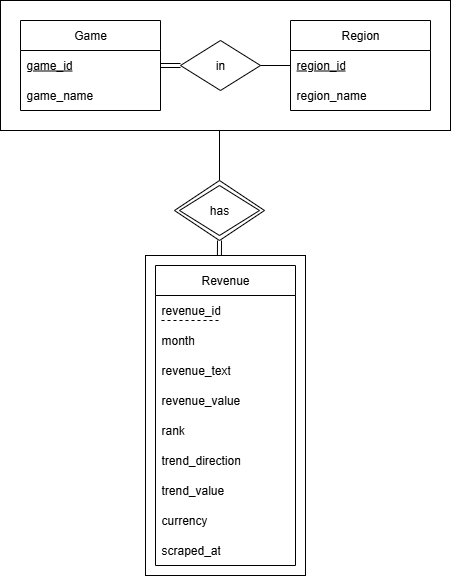

The diagram above was exported from draw.io. Its source (the exported page's mxGraphModel, read from the mxfile embedded in the PNG):
<mxGraphModel dx="1577" dy="938" grid="1" gridSize="10" guides="1" tooltips="1" connect="1" arrows="1" fold="1" page="1" pageScale="1" pageWidth="850" pageHeight="1100" math="0" shadow="0" extFonts="Permanent Marker^https://fonts.googleapis.com/css?family=Permanent+Marker">
  <root>
    <mxCell id="0" />
    <mxCell id="1" parent="0" />
    <mxCell id="2" value="" style="rounded=0;whiteSpace=wrap;html=1;" vertex="1" parent="1">
      <mxGeometry x="250" y="140" width="450" height="130" as="geometry" />
    </mxCell>
    <mxCell id="3" style="edgeStyle=orthogonalEdgeStyle;rounded=0;orthogonalLoop=1;jettySize=auto;html=1;exitX=0.5;exitY=0;exitDx=0;exitDy=0;entryX=0.5;entryY=1;entryDx=0;entryDy=0;endArrow=none;endFill=0;" edge="1" source="4" target="2" parent="1">
      <mxGeometry relative="1" as="geometry">
        <Array as="points">
          <mxPoint x="469" y="270" />
        </Array>
      </mxGeometry>
    </mxCell>
    <mxCell id="4" value="" style="rhombus;whiteSpace=wrap;html=1;" vertex="1" parent="1">
      <mxGeometry x="424" y="320" width="90" height="60" as="geometry" />
    </mxCell>
    <mxCell id="5" value="" style="rounded=0;whiteSpace=wrap;html=1;" vertex="1" parent="1">
      <mxGeometry x="395" y="395" width="160" height="320" as="geometry" />
    </mxCell>
    <mxCell id="6" value="Region" style="swimlane;fontStyle=0;childLayout=stackLayout;horizontal=1;startSize=30;horizontalStack=0;resizeParent=1;resizeParentMax=0;resizeLast=0;collapsible=1;marginBottom=0;whiteSpace=wrap;html=1;" vertex="1" parent="1">
      <mxGeometry x="540" y="160" width="140" height="90" as="geometry" />
    </mxCell>
    <mxCell id="7" value="&lt;u&gt;region_id&lt;/u&gt;" style="text;strokeColor=none;fillColor=none;align=left;verticalAlign=middle;spacingLeft=4;spacingRight=4;overflow=hidden;points=[[0,0.5],[1,0.5]];portConstraint=eastwest;rotatable=0;whiteSpace=wrap;html=1;" vertex="1" parent="6">
      <mxGeometry y="30" width="140" height="30" as="geometry" />
    </mxCell>
    <mxCell id="8" value="region_name" style="text;strokeColor=none;fillColor=none;align=left;verticalAlign=middle;spacingLeft=4;spacingRight=4;overflow=hidden;points=[[0,0.5],[1,0.5]];portConstraint=eastwest;rotatable=0;whiteSpace=wrap;html=1;" vertex="1" parent="6">
      <mxGeometry y="60" width="140" height="30" as="geometry" />
    </mxCell>
    <mxCell id="9" value="Game" style="swimlane;fontStyle=0;childLayout=stackLayout;horizontal=1;startSize=30;horizontalStack=0;resizeParent=1;resizeParentMax=0;resizeLast=0;collapsible=1;marginBottom=0;whiteSpace=wrap;html=1;" vertex="1" parent="1">
      <mxGeometry x="270" y="160" width="140" height="90" as="geometry" />
    </mxCell>
    <mxCell id="10" value="&lt;u&gt;game_id&lt;/u&gt;" style="text;strokeColor=none;fillColor=none;align=left;verticalAlign=middle;spacingLeft=4;spacingRight=4;overflow=hidden;points=[[0,0.5],[1,0.5]];portConstraint=eastwest;rotatable=0;whiteSpace=wrap;html=1;" vertex="1" parent="9">
      <mxGeometry y="30" width="140" height="30" as="geometry" />
    </mxCell>
    <mxCell id="11" value="game_name" style="text;strokeColor=none;fillColor=none;align=left;verticalAlign=middle;spacingLeft=4;spacingRight=4;overflow=hidden;points=[[0,0.5],[1,0.5]];portConstraint=eastwest;rotatable=0;whiteSpace=wrap;html=1;" vertex="1" parent="9">
      <mxGeometry y="60" width="140" height="30" as="geometry" />
    </mxCell>
    <mxCell id="12" value="Revenue" style="swimlane;fontStyle=0;childLayout=stackLayout;horizontal=1;startSize=30;horizontalStack=0;resizeParent=1;resizeParentMax=0;resizeLast=0;collapsible=1;marginBottom=0;whiteSpace=wrap;html=1;" vertex="1" parent="1">
      <mxGeometry x="405" y="405" width="140" height="300" as="geometry" />
    </mxCell>
    <mxCell id="13" value="revenue_id" style="text;strokeColor=none;fillColor=none;align=left;verticalAlign=middle;spacingLeft=4;spacingRight=4;overflow=hidden;points=[[0,0.5],[1,0.5]];portConstraint=eastwest;rotatable=0;whiteSpace=wrap;html=1;" vertex="1" parent="12">
      <mxGeometry y="30" width="140" height="30" as="geometry" />
    </mxCell>
    <mxCell id="14" value="" style="endArrow=none;dashed=1;html=1;rounded=0;" edge="1" parent="12">
      <mxGeometry width="50" height="50" relative="1" as="geometry">
        <mxPoint x="6" y="55" as="sourcePoint" />
        <mxPoint x="66" y="55" as="targetPoint" />
      </mxGeometry>
    </mxCell>
    <mxCell id="15" value="month" style="text;strokeColor=none;fillColor=none;align=left;verticalAlign=middle;spacingLeft=4;spacingRight=4;overflow=hidden;points=[[0,0.5],[1,0.5]];portConstraint=eastwest;rotatable=0;whiteSpace=wrap;html=1;" vertex="1" parent="12">
      <mxGeometry y="60" width="140" height="30" as="geometry" />
    </mxCell>
    <mxCell id="16" value="revenue_text" style="text;strokeColor=none;fillColor=none;align=left;verticalAlign=middle;spacingLeft=4;spacingRight=4;overflow=hidden;points=[[0,0.5],[1,0.5]];portConstraint=eastwest;rotatable=0;whiteSpace=wrap;html=1;" vertex="1" parent="12">
      <mxGeometry y="90" width="140" height="30" as="geometry" />
    </mxCell>
    <mxCell id="17" value="revenue_value" style="text;strokeColor=none;fillColor=none;align=left;verticalAlign=middle;spacingLeft=4;spacingRight=4;overflow=hidden;points=[[0,0.5],[1,0.5]];portConstraint=eastwest;rotatable=0;whiteSpace=wrap;html=1;" vertex="1" parent="12">
      <mxGeometry y="120" width="140" height="30" as="geometry" />
    </mxCell>
    <mxCell id="18" value="rank" style="text;strokeColor=none;fillColor=none;align=left;verticalAlign=middle;spacingLeft=4;spacingRight=4;overflow=hidden;points=[[0,0.5],[1,0.5]];portConstraint=eastwest;rotatable=0;whiteSpace=wrap;html=1;" vertex="1" parent="12">
      <mxGeometry y="150" width="140" height="30" as="geometry" />
    </mxCell>
    <mxCell id="19" value="trend_direction" style="text;strokeColor=none;fillColor=none;align=left;verticalAlign=middle;spacingLeft=4;spacingRight=4;overflow=hidden;points=[[0,0.5],[1,0.5]];portConstraint=eastwest;rotatable=0;whiteSpace=wrap;html=1;" vertex="1" parent="12">
      <mxGeometry y="180" width="140" height="30" as="geometry" />
    </mxCell>
    <mxCell id="20" value="trend_value" style="text;strokeColor=none;fillColor=none;align=left;verticalAlign=middle;spacingLeft=4;spacingRight=4;overflow=hidden;points=[[0,0.5],[1,0.5]];portConstraint=eastwest;rotatable=0;whiteSpace=wrap;html=1;" vertex="1" parent="12">
      <mxGeometry y="210" width="140" height="30" as="geometry" />
    </mxCell>
    <mxCell id="21" value="currency" style="text;strokeColor=none;fillColor=none;align=left;verticalAlign=middle;spacingLeft=4;spacingRight=4;overflow=hidden;points=[[0,0.5],[1,0.5]];portConstraint=eastwest;rotatable=0;whiteSpace=wrap;html=1;" vertex="1" parent="12">
      <mxGeometry y="240" width="140" height="30" as="geometry" />
    </mxCell>
    <mxCell id="22" value="scraped_at" style="text;strokeColor=none;fillColor=none;align=left;verticalAlign=middle;spacingLeft=4;spacingRight=4;overflow=hidden;points=[[0,0.5],[1,0.5]];portConstraint=eastwest;rotatable=0;whiteSpace=wrap;html=1;" vertex="1" parent="12">
      <mxGeometry y="270" width="140" height="30" as="geometry" />
    </mxCell>
    <mxCell id="23" value="has" style="rhombus;whiteSpace=wrap;html=1;" vertex="1" parent="1">
      <mxGeometry x="429" y="325" width="80" height="50" as="geometry" />
    </mxCell>
    <mxCell id="24" style="edgeStyle=orthogonalEdgeStyle;rounded=0;orthogonalLoop=1;jettySize=auto;html=1;exitX=1;exitY=0.5;exitDx=0;exitDy=0;entryX=0;entryY=0.5;entryDx=0;entryDy=0;endArrow=none;endFill=0;" edge="1" source="25" target="7" parent="1">
      <mxGeometry relative="1" as="geometry" />
    </mxCell>
    <mxCell id="25" value="in" style="rhombus;whiteSpace=wrap;html=1;" vertex="1" parent="1">
      <mxGeometry x="430" y="180" width="80" height="50" as="geometry" />
    </mxCell>
    <mxCell id="26" style="edgeStyle=orthogonalEdgeStyle;rounded=0;orthogonalLoop=1;jettySize=auto;html=1;exitX=0.5;exitY=1;exitDx=0;exitDy=0;entryX=0.462;entryY=0;entryDx=0;entryDy=0;entryPerimeter=0;endArrow=none;endFill=0;shape=link;" edge="1" source="4" target="5" parent="1">
      <mxGeometry relative="1" as="geometry" />
    </mxCell>
    <mxCell id="27" style="edgeStyle=orthogonalEdgeStyle;rounded=0;orthogonalLoop=1;jettySize=auto;html=1;entryX=1;entryY=0.5;entryDx=0;entryDy=0;endArrow=none;endFill=0;shape=link;" edge="1" source="25" target="10" parent="1">
      <mxGeometry relative="1" as="geometry" />
    </mxCell>
  </root>
</mxGraphModel>